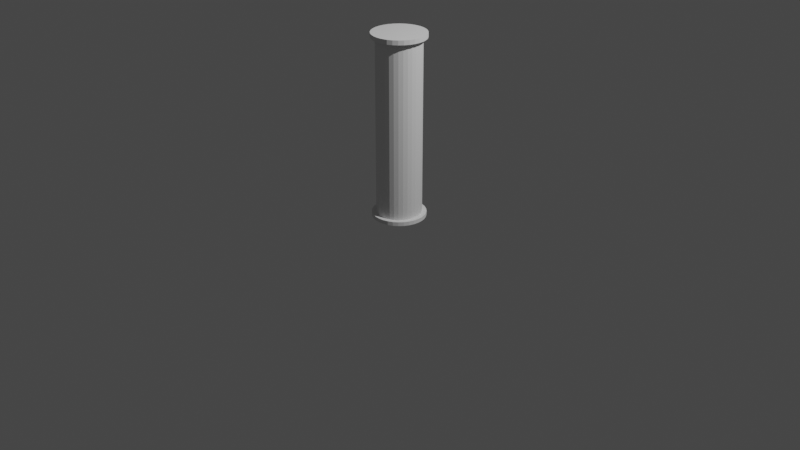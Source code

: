 # Source: pipe_triangle.blend  (saved by Blender 3.4.6; exported with 4.5.12 LTS)
import bpy
from mathutils import Matrix  # noqa: F401  (used for matrix-valued properties, if any)

bpy.ops.wm.read_factory_settings(use_empty=True)
scene = bpy.context.scene
scene.name = 'Scene'

# ---- collections
col_collection = bpy.data.collections.new('Collection'); scene.collection.children.link(col_collection)

# ---- world
world_world = bpy.data.worlds.new('World'); scene.world = world_world
world_world.use_nodes = True; world_world.node_tree.nodes.clear()
_N = world_world.node_tree.nodes; _L = world_world.node_tree.links
n0 = _N.new('ShaderNodeOutputWorld'); n0.name = 'World Output'; n0.location = (300, 300)
n1 = _N.new('ShaderNodeBackground'); n1.name = 'Background'; n1.location = (10, 300)
n1.inputs[0].default_value = (0.05088, 0.05088, 0.05088, 1.0)
_L.new(n1.outputs[0], n0.inputs[0])
n0.is_active_output = True
world_world.color = (0.05088, 0.05088, 0.05088)
world_world.use_sun_shadow = False
world_world.sun_shadow_jitter_overblur = 0.0

# ---- cameras
cam_camera = bpy.data.cameras.new('Camera')
cam_camera.clip_end = 100.0
cam_camera.ortho_scale = 7.314

# ---- lights
light_light = bpy.data.lights.new('Light', 'POINT')
light_light.transmission_factor = 0.0
light_light.energy = 1000.0
light_light.shadow_soft_size = 0.1
light_light.shadow_maximum_resolution = 0.006
light_light.use_absolute_resolution = True

# ---- meshes
me_x = bpy.data.meshes.new('Цилиндр')
me_x.from_pydata([(0.0, 1.0, 0.9), (0.1951, 0.9808, 0.9), (0.3827, 0.9239, 0.9), (0.5556, 0.8315, 0.9), (0.7071, 0.7071, 0.9), (0.8315, 0.5556, 0.9), (0.9239, 0.3827, 0.9), (0.9808, 0.1951, 0.9), (1.0, 0.0, 0.9), (0.9808, -0.1951, 0.9), (0.9239, -0.3827, 0.9), (0.8315, -0.5556, 0.9), (0.7071, -0.7071, 0.9), (0.5556, -0.8315, 0.9), (0.3827, -0.9239, 0.9), (0.1951, -0.9808, 0.9), (0.0, -1.0, 0.9), (-0.1951, -0.9808, 0.9), (-0.3827, -0.9239, 0.9), (-0.5556, -0.8315, 0.9), (-0.7071, -0.7071, 0.9), (-0.8315, -0.5556, 0.9), (-0.9239, -0.3827, 0.9), (-0.9808, -0.1951, 0.9), (-1.0, 0.0, 0.9), (-0.9808, 0.1951, 0.9), (-0.9239, 0.3827, 0.9), (-0.8315, 0.5556, 0.9), (-0.7071, 0.7071, 0.9), (-0.5556, 0.8315, 0.9), (-0.3827, 0.9239, 0.9), (-0.1951, 0.9808, 0.9), (0.1951, 0.9808, -0.905), (0.3827, 0.9239, -0.905), (0.5556, 0.8315, -0.905), (0.7071, 0.7071, -0.905), (0.8315, 0.5556, -0.905), (0.9239, 0.3827, -0.905), (0.9808, 0.1951, -0.905), (1.0, 0.0, -0.905), (0.9808, -0.1951, -0.905), (0.9239, -0.3827, -0.905), (0.8315, -0.5556, -0.905), (0.7071, -0.7071, -0.905), (0.5556, -0.8315, -0.905), (0.3827, -0.9239, -0.905), (0.1951, -0.9808, -0.905), (0.0, -1.0, -0.905), (-0.1951, -0.9808, -0.905), (-0.3827, -0.9239, -0.905), (-0.5556, -0.8315, -0.905), (-0.7071, -0.7071, -0.905), (-0.8315, -0.5556, -0.905), (-0.9239, -0.3827, -0.905), (-0.9808, -0.1951, -0.905), (-1.0, 0.0, -0.905), (-0.9808, 0.1951, -0.905), (-0.9239, 0.3827, -0.905), (-0.8315, 0.5556, -0.905), (-0.7071, 0.7071, -0.905), (-0.5556, 0.8315, -0.905), (-0.3827, 0.9239, -0.905), (-0.1951, 0.9808, -0.905), (0.0, 1.0, -0.905), (-2.125e-09, 1.2, -0.9463), (0.2341, 1.177, -0.9463), (0.4592, 1.109, -0.9463), (0.6667, 0.9978, -0.9463), (0.8485, 0.8485, -0.9463), (0.9978, 0.6667, -0.9463), (1.109, 0.4592, -0.9463), (1.177, 0.2341, -0.9463), (1.2, -1.012e-09, -0.9463), (1.177, -0.2341, -0.9463), (1.109, -0.4592, -0.9463), (0.9978, -0.6667, -0.9463), (0.8485, -0.8485, -0.9463), (0.6667, -0.9978, -0.9463), (0.4592, -1.109, -0.9463), (0.2341, -1.177, -0.9463), (-2.125e-09, -1.2, -0.9463), (-0.2341, -1.177, -0.9463), (-0.4592, -1.109, -0.9463), (-0.6667, -0.9978, -0.9463), (-0.8485, -0.8485, -0.9463), (-0.9978, -0.6667, -0.9463), (-1.109, -0.4592, -0.9463), (-1.177, -0.2341, -0.9463), (-1.2, -1.012e-09, -0.9463), (-1.177, 0.2341, -0.9463), (-1.109, 0.4592, -0.9463), (-0.9978, 0.6667, -0.9463), (-0.8485, 0.8485, -0.9463), (-0.6667, 0.9978, -0.9463), (-0.4592, 1.109, -0.9463), (-0.2341, 1.177, -0.9463), (0.2341, 1.177, -0.905), (0.4592, 1.109, -0.905), (0.6667, 0.9978, -0.905), (0.8485, 0.8485, -0.905), (0.9978, 0.6667, -0.905), (1.109, 0.4592, -0.905), (1.177, 0.2341, -0.905), (1.2, -1.012e-09, -0.905), (1.177, -0.2341, -0.905), (1.109, -0.4592, -0.905), (0.9978, -0.6667, -0.905), (0.8485, -0.8485, -0.905), (0.6667, -0.9978, -0.905), (0.4592, -1.109, -0.905), (0.2341, -1.177, -0.905), (-2.125e-09, -1.2, -0.905), (-0.2341, -1.177, -0.905), (-0.4592, -1.109, -0.905), (-0.6667, -0.9978, -0.905), (-0.8485, -0.8485, -0.905), (-0.9978, -0.6667, -0.905), (-1.109, -0.4592, -0.905), (-1.177, -0.2341, -0.905), (-1.2, -1.012e-09, -0.905), (-1.177, 0.2341, -0.905), (-1.109, 0.4592, -0.905), (-0.9978, 0.6667, -0.905), (-0.8485, 0.8485, -0.905), (-0.6667, 0.9978, -0.905), (-0.4592, 1.109, -0.905), (-0.2341, 1.177, -0.905), (-2.125e-09, 1.2, -0.905), (-2.125e-09, 1.2, 0.9463), (0.2341, 1.177, 0.9463), (0.4592, 1.109, 0.9463), (0.6667, 0.9978, 0.9463), (0.8485, 0.8485, 0.9463), (0.9978, 0.6667, 0.9463), (1.109, 0.4592, 0.9463), (1.177, 0.2341, 0.9463), (1.2, -6.072e-10, 0.9463), (1.177, -0.2341, 0.9463), (1.109, -0.4592, 0.9463), (0.9978, -0.6667, 0.9463), (0.8485, -0.8485, 0.9463), (0.6667, -0.9978, 0.9463), (0.4592, -1.109, 0.9463), (0.2341, -1.177, 0.9463), (-2.125e-09, -1.2, 0.9463), (-0.2341, -1.177, 0.9463), (-0.4592, -1.109, 0.9463), (-0.6667, -0.9978, 0.9463), (-0.8485, -0.8485, 0.9463), (-0.9978, -0.6667, 0.9463), (-1.109, -0.4592, 0.9463), (-1.177, -0.2341, 0.9463), (-1.2, -6.072e-10, 0.9463), (-1.177, 0.2341, 0.9463), (-1.109, 0.4592, 0.9463), (-0.9978, 0.6667, 0.9463), (-0.8485, 0.8485, 0.9463), (-0.6667, 0.9978, 0.9463), (-0.4592, 1.109, 0.9463), (-0.2341, 1.177, 0.9463), (-2.125e-09, 1.2, 0.9), (0.2341, 1.177, 0.9), (0.4592, 1.109, 0.9), (0.6667, 0.9978, 0.9), (0.8485, 0.8485, 0.9), (0.9978, 0.6667, 0.9), (1.109, 0.4592, 0.9), (1.177, 0.2341, 0.9), (1.2, -6.072e-10, 0.9), (1.177, -0.2341, 0.9), (1.109, -0.4592, 0.9), (0.9978, -0.6667, 0.9), (0.8485, -0.8485, 0.9), (0.6667, -0.9978, 0.9), (0.4592, -1.109, 0.9), (0.2341, -1.177, 0.9), (-2.125e-09, -1.2, 0.9), (-0.2341, -1.177, 0.9), (-0.4592, -1.109, 0.9), (-0.6667, -0.9978, 0.9), (-0.8485, -0.8485, 0.9), (-0.9978, -0.6667, 0.9), (-1.109, -0.4592, 0.9), (-1.177, -0.2341, 0.9), (-1.2, -6.072e-10, 0.9), (-1.177, 0.2341, 0.9), (-1.109, 0.4592, 0.9), (-0.9978, 0.6667, 0.9), (-0.8485, 0.8485, 0.9), (-0.6667, 0.9978, 0.9), (-0.4592, 1.109, 0.9), (-0.2341, 1.177, 0.9)], [], [(3, 162, 163), (29, 190, 30), (16, 177, 17), (3, 164, 4), (30, 191, 31), (18, 177, 178), (5, 164, 165), (0, 191, 160), (19, 178, 179), (5, 166, 6), (19, 180, 20), (6, 167, 7), (21, 180, 181), (8, 167, 168), (21, 182, 22), (8, 169, 9), (22, 183, 23), (10, 169, 170), (24, 183, 184), (11, 170, 171), (24, 185, 25), (11, 172, 12), (26, 185, 186), (13, 172, 173), (27, 186, 187), (13, 174, 14), (0, 161, 1), (27, 188, 28), (14, 175, 15), (2, 161, 162), (29, 188, 189), (16, 175, 176), (31, 63, 62), (30, 62, 61), (29, 61, 60), (28, 60, 59), (27, 59, 58), (26, 58, 57), (25, 57, 56), (24, 56, 55), (23, 55, 54), (22, 54, 53), (21, 53, 52), (20, 52, 51), (19, 51, 50), (18, 50, 49), (17, 49, 48), (16, 48, 47), (15, 47, 46), (14, 46, 45), (13, 45, 44), (12, 44, 43), (11, 43, 42), (10, 42, 41), (9, 41, 40), (8, 40, 39), (7, 39, 38), (6, 38, 37), (5, 37, 36), (4, 36, 35), (3, 35, 34), (2, 34, 33), (1, 33, 32), (0, 32, 63), (50, 113, 49), (63, 126, 62), (36, 99, 35), (49, 112, 48), (61, 126, 125), (34, 99, 98), (47, 112, 111), (60, 125, 124), (34, 97, 33), (47, 110, 46), (60, 123, 59), (33, 96, 32), (45, 110, 109), (58, 123, 122), (63, 96, 127), (44, 109, 108), (58, 121, 57), (44, 107, 43), (57, 120, 56), (42, 107, 106), (55, 120, 119), (42, 105, 41), (55, 118, 54), (41, 104, 40), (53, 118, 117), (39, 104, 103), (52, 117, 116), (39, 102, 38), (52, 115, 51), (37, 102, 101), (50, 115, 114), (36, 101, 100), (79, 87, 95), (127, 65, 64), (96, 66, 65), (97, 67, 66), (98, 68, 67), (99, 69, 68), (100, 70, 69), (101, 71, 70), (102, 72, 71), (103, 73, 72), (104, 74, 73), (105, 75, 74), (106, 76, 75), (107, 77, 76), (108, 78, 77), (109, 79, 78), (110, 80, 79), (111, 81, 80), (112, 82, 81), (113, 83, 82), (114, 84, 83), (115, 85, 84), (116, 86, 85), (117, 87, 86), (118, 88, 87), (119, 89, 88), (120, 90, 89), (121, 91, 90), (122, 92, 91), (123, 93, 92), (124, 94, 93), (125, 95, 94), (126, 64, 95), (128, 161, 160), (129, 162, 161), (130, 163, 162), (131, 164, 163), (132, 165, 164), (133, 166, 165), (134, 167, 166), (135, 168, 167), (136, 169, 168), (137, 170, 169), (138, 171, 170), (139, 172, 171), (140, 173, 172), (141, 174, 173), (142, 175, 174), (143, 176, 175), (144, 177, 176), (145, 178, 177), (146, 179, 178), (147, 180, 179), (148, 181, 180), (149, 182, 181), (150, 183, 182), (151, 184, 183), (152, 185, 184), (153, 186, 185), (154, 187, 186), (155, 188, 187), (156, 189, 188), (157, 190, 189), (146, 138, 130), (158, 191, 190), (159, 160, 191), (3, 2, 162), (29, 189, 190), (16, 176, 177), (3, 163, 164), (30, 190, 191), (18, 17, 177), (5, 4, 164), (0, 31, 191), (19, 18, 178), (5, 165, 166), (19, 179, 180), (6, 166, 167), (21, 20, 180), (8, 7, 167), (21, 181, 182), (8, 168, 169), (22, 182, 183), (10, 9, 169), (24, 23, 183), (11, 10, 170), (24, 184, 185), (11, 171, 172), (26, 25, 185), (13, 12, 172), (27, 26, 186), (13, 173, 174), (0, 160, 161), (27, 187, 188), (14, 174, 175), (2, 1, 161), (29, 28, 188), (16, 15, 175), (31, 0, 63), (30, 31, 62), (29, 30, 61), (28, 29, 60), (27, 28, 59), (26, 27, 58), (25, 26, 57), (24, 25, 56), (23, 24, 55), (22, 23, 54), (21, 22, 53), (20, 21, 52), (19, 20, 51), (18, 19, 50), (17, 18, 49), (16, 17, 48), (15, 16, 47), (14, 15, 46), (13, 14, 45), (12, 13, 44), (11, 12, 43), (10, 11, 42), (9, 10, 41), (8, 9, 40), (7, 8, 39), (6, 7, 38), (5, 6, 37), (4, 5, 36), (3, 4, 35), (2, 3, 34), (1, 2, 33), (0, 1, 32), (50, 114, 113), (63, 127, 126), (36, 100, 99), (49, 113, 112), (61, 62, 126), (34, 35, 99), (47, 48, 112), (60, 61, 125), (34, 98, 97), (47, 111, 110), (60, 124, 123), (33, 97, 96), (45, 46, 110), (58, 59, 123), (63, 32, 96), (44, 45, 109), (58, 122, 121), (44, 108, 107), (57, 121, 120), (42, 43, 107), (55, 56, 120), (42, 106, 105), (55, 119, 118), (41, 105, 104), (53, 54, 118), (39, 40, 104), (52, 53, 117), (39, 103, 102), (52, 116, 115), (37, 38, 102), (50, 51, 115), (36, 37, 101), (95, 64, 65), (65, 66, 67), (67, 68, 71), (68, 69, 71), (69, 70, 71), (71, 72, 73), (73, 74, 75), (75, 76, 79), (76, 77, 79), (77, 78, 79), (79, 80, 81), (81, 82, 83), (83, 84, 87), (84, 85, 87), (85, 86, 87), (87, 88, 89), (89, 90, 91), (91, 92, 95), (92, 93, 95), (93, 94, 95), (95, 65, 67), (71, 73, 79), (73, 75, 79), (79, 81, 83), (87, 89, 95), (89, 91, 95), (95, 67, 71), (79, 83, 87), (95, 71, 79), (127, 96, 65), (96, 97, 66), (97, 98, 67), (98, 99, 68), (99, 100, 69), (100, 101, 70), (101, 102, 71), (102, 103, 72), (103, 104, 73), (104, 105, 74), (105, 106, 75), (106, 107, 76), (107, 108, 77), (108, 109, 78), (109, 110, 79), (110, 111, 80), (111, 112, 81), (112, 113, 82), (113, 114, 83), (114, 115, 84), (115, 116, 85), (116, 117, 86), (117, 118, 87), (118, 119, 88), (119, 120, 89), (120, 121, 90), (121, 122, 91), (122, 123, 92), (123, 124, 93), (124, 125, 94), (125, 126, 95), (126, 127, 64), (128, 129, 161), (129, 130, 162), (130, 131, 163), (131, 132, 164), (132, 133, 165), (133, 134, 166), (134, 135, 167), (135, 136, 168), (136, 137, 169), (137, 138, 170), (138, 139, 171), (139, 140, 172), (140, 141, 173), (141, 142, 174), (142, 143, 175), (143, 144, 176), (144, 145, 177), (145, 146, 178), (146, 147, 179), (147, 148, 180), (148, 149, 181), (149, 150, 182), (150, 151, 183), (151, 152, 184), (152, 153, 185), (153, 154, 186), (154, 155, 187), (155, 156, 188), (156, 157, 189), (157, 158, 190), (130, 129, 158), (129, 128, 158), (128, 159, 158), (158, 157, 156), (156, 155, 154), (154, 153, 152), (152, 151, 154), (151, 150, 154), (150, 149, 148), (148, 147, 146), (146, 145, 144), (144, 143, 146), (143, 142, 146), (142, 141, 140), (140, 139, 138), (138, 137, 134), (137, 136, 134), (136, 135, 134), (134, 133, 132), (132, 131, 130), (158, 156, 154), (150, 148, 146), (142, 140, 138), (134, 132, 130), (130, 158, 154), (154, 150, 146), (146, 142, 138), (138, 134, 130), (130, 154, 146), (158, 159, 191), (159, 128, 160)])
_uv = me_x.uv_layers.new(name='UVКарта')
_uv.uv.foreach_set('vector', [0.9062, 0.975, 0.9375, 0.975, 0.9062, 0.975, 0.09375, 0.975, 0.0625, 0.975, 0.0625, 0.975, 0.5, 0.975, 0.4688, 0.975, 0.4688, 0.975, 0.9062, 0.975, 0.875, 0.975, 0.875, 0.975, 0.0625, 0.975, 0.03125, 0.975, 0.03125, 0.975, 0.4375, 0.975, 0.4688, 0.975, 0.4375, 0.975, 0.8438, 0.975, 0.875, 0.975, 0.8438, 0.975, 0.0, 0.975, 0.03125, 0.975, 0.0, 0.975, 0.4062, 0.975, 0.4375, 0.975, 0.4062, 0.975, 0.8438, 0.975, 0.8125, 0.975, 0.8125, 0.975, 0.4062, 0.975, 0.375, 0.975, 0.375, 0.975, 0.8125, 0.975, 0.7812, 0.975, 0.7812, 0.975, 0.3438, 0.975, 0.375, 0.975, 0.3438, 0.975, 0.75, 0.975, 0.7812, 0.975, 0.75, 0.975, 0.3438, 0.975, 0.3125, 0.975, 0.3125, 0.975, 0.75, 0.975, 0.7188, 0.975, 0.7188, 0.975, 0.3125, 0.975, 0.2812, 0.975, 0.2812, 0.975, 0.6875, 0.975, 0.7188, 0.975, 0.6875, 0.975, 0.25, 0.975, 0.2812, 0.975, 0.25, 0.975, 0.6562, 0.975, 0.6875, 0.975, 0.6562, 0.975, 0.25, 0.975, 0.2188, 0.975, 0.2188, 0.975, 0.6562, 0.975, 0.625, 0.975, 0.625, 0.975, 0.1875, 0.975, 0.2188, 0.975, 0.1875, 0.975, 0.5938, 0.975, 0.625, 0.975, 0.5938, 0.975, 0.1562, 0.975, 0.1875, 0.975, 0.1562, 0.975, 0.5938, 0.975, 0.5625, 0.975, 0.5625, 0.975, 1.0, 0.975, 0.9688, 0.975, 0.9688, 0.975, 0.1562, 0.975, 0.125, 0.975, 0.125, 0.975, 0.5625, 0.975, 0.5312, 0.975, 0.5312, 0.975, 0.9375, 0.975, 0.9688, 0.975, 0.9375, 0.975, 0.09375, 0.975, 0.125, 0.975, 0.09375, 0.975, 0.5, 0.975, 0.5312, 0.975, 0.5, 0.975, 0.03125, 0.975, 0.0, 0.5238, 0.03125, 0.5238, 0.0625, 0.975, 0.03125, 0.5238, 0.0625, 0.5238, 0.09375, 0.975, 0.0625, 0.5238, 0.09375, 0.5238, 0.125, 0.975, 0.09375, 0.5238, 0.125, 0.5238, 0.1562, 0.975, 0.125, 0.5238, 0.1562, 0.5238, 0.1875, 0.975, 0.1562, 0.5238, 0.1875, 0.5238, 0.2188, 0.975, 0.1875, 0.5238, 0.2188, 0.5237, 0.25, 0.975, 0.2188, 0.5237, 0.25, 0.5238, 0.2812, 0.975, 0.25, 0.5238, 0.2812, 0.5237, 0.3125, 0.975, 0.2812, 0.5237, 0.3125, 0.5238, 0.3438, 0.975, 0.3125, 0.5238, 0.3438, 0.5238, 0.375, 0.975, 0.3438, 0.5238, 0.375, 0.5238, 0.4062, 0.975, 0.375, 0.5238, 0.4062, 0.5238, 0.4375, 0.975, 0.4062, 0.5238, 0.4375, 0.5238, 0.4688, 0.975, 0.4375, 0.5238, 0.4688, 0.5237, 0.5, 0.975, 0.4688, 0.5237, 0.5, 0.5238, 0.5312, 0.975, 0.5, 0.5238, 0.5312, 0.5237, 0.5625, 0.975, 0.5312, 0.5237, 0.5625, 0.5238, 0.5938, 0.975, 0.5625, 0.5238, 0.5938, 0.5238, 0.625, 0.975, 0.5938, 0.5238, 0.625, 0.5238, 0.6562, 0.975, 0.625, 0.5238, 0.6562, 0.5238, 0.6875, 0.975, 0.6562, 0.5238, 0.6875, 0.5238, 0.7188, 0.975, 0.6875, 0.5238, 0.7188, 0.5237, 0.75, 0.975, 0.7188, 0.5237, 0.75, 0.5238, 0.7812, 0.975, 0.75, 0.5238, 0.7812, 0.5237, 0.8125, 0.975, 0.7812, 0.5237, 0.8125, 0.5238, 0.8438, 0.975, 0.8125, 0.5238, 0.8438, 0.5238, 0.875, 0.975, 0.8438, 0.5238, 0.875, 0.5238, 0.9062, 0.975, 0.875, 0.5238, 0.9062, 0.5238, 0.9375, 0.975, 0.9062, 0.5238, 0.9375, 0.5238, 0.9688, 0.975, 0.9375, 0.5238, 0.9688, 0.5238, 1.0, 0.975, 0.9688, 0.5238, 1.0, 0.5238, 0.4062, 0.5238, 0.4375, 0.5238, 0.4375, 0.5238, 0.0, 0.5238, 0.03125, 0.5238, 0.03125, 0.5238, 0.8438, 0.5238, 0.875, 0.5238, 0.875, 0.5238, 0.4375, 0.5238, 0.4688, 0.5237, 0.4688, 0.5237, 0.0625, 0.5238, 0.03125, 0.5238, 0.0625, 0.5238, 0.9062, 0.5238, 0.875, 0.5238, 0.9062, 0.5238, 0.5, 0.5238, 0.4688, 0.5237, 0.5, 0.5238, 0.09375, 0.5238, 0.0625, 0.5238, 0.09375, 0.5238, 0.9062, 0.5238, 0.9375, 0.5238, 0.9375, 0.5238, 0.5, 0.5238, 0.5312, 0.5237, 0.5312, 0.5237, 0.09375, 0.5238, 0.125, 0.5238, 0.125, 0.5238, 0.9375, 0.5238, 0.9688, 0.5238, 0.9688, 0.5238, 0.5625, 0.5238, 0.5312, 0.5237, 0.5625, 0.5238, 0.1562, 0.5238, 0.125, 0.5238, 0.1562, 0.5238, 1.0, 0.5238, 0.9688, 0.5238, 1.0, 0.5238, 0.5938, 0.5238, 0.5625, 0.5238, 0.5938, 0.5238, 0.1562, 0.5238, 0.1875, 0.5238, 0.1875, 0.5238, 0.5938, 0.5238, 0.625, 0.5238, 0.625, 0.5238, 0.1875, 0.5238, 0.2188, 0.5237, 0.2188, 0.5237, 0.6562, 0.5238, 0.625, 0.5238, 0.6562, 0.5238, 0.25, 0.5238, 0.2188, 0.5237, 0.25, 0.5238, 0.6562, 0.5238, 0.6875, 0.5238, 0.6875, 0.5238, 0.25, 0.5238, 0.2812, 0.5237, 0.2812, 0.5237, 0.6875, 0.5238, 0.7188, 0.5237, 0.7188, 0.5237, 0.3125, 0.5238, 0.2812, 0.5237, 0.3125, 0.5238, 0.75, 0.5238, 0.7188, 0.5237, 0.75, 0.5238, 0.3438, 0.5238, 0.3125, 0.5238, 0.3438, 0.5238, 0.75, 0.5238, 0.7812, 0.5237, 0.7812, 0.5237, 0.3438, 0.5238, 0.375, 0.5238, 0.375, 0.5238, 0.8125, 0.5238, 0.7812, 0.5237, 0.8125, 0.5238, 0.4062, 0.5238, 0.375, 0.5238, 0.4062, 0.5238, 0.8438, 0.5238, 0.8125, 0.5238, 0.8438, 0.5238, 0.7968, 0.01461, 0.5146, 0.2032, 0.7032, 0.4854, 1.0, 0.5238, 0.9688, 0.5, 1.0, 0.5, 0.9688, 0.5238, 0.9375, 0.5, 0.9688, 0.5, 0.9375, 0.5238, 0.9062, 0.5, 0.9375, 0.5, 0.9062, 0.5238, 0.875, 0.5, 0.9062, 0.5, 0.875, 0.5238, 0.8438, 0.5, 0.875, 0.5, 0.8438, 0.5238, 0.8125, 0.5, 0.8438, 0.5, 0.8125, 0.5238, 0.7812, 0.5, 0.8125, 0.5, 0.7812, 0.5237, 0.75, 0.5, 0.7812, 0.5, 0.75, 0.5238, 0.7188, 0.5, 0.75, 0.5, 0.7188, 0.5237, 0.6875, 0.5, 0.7188, 0.5, 0.6875, 0.5238, 0.6562, 0.5, 0.6875, 0.5, 0.6562, 0.5238, 0.625, 0.5, 0.6562, 0.5, 0.625, 0.5238, 0.5938, 0.5, 0.625, 0.5, 0.5938, 0.5238, 0.5625, 0.5, 0.5938, 0.5, 0.5625, 0.5238, 0.5312, 0.5, 0.5625, 0.5, 0.5312, 0.5237, 0.5, 0.5, 0.5312, 0.5, 0.5, 0.5238, 0.4688, 0.5, 0.5, 0.5, 0.4688, 0.5237, 0.4375, 0.5, 0.4688, 0.5, 0.4375, 0.5238, 0.4062, 0.5, 0.4375, 0.5, 0.4062, 0.5238, 0.375, 0.5, 0.4062, 0.5, 0.375, 0.5238, 0.3438, 0.5, 0.375, 0.5, 0.3438, 0.5238, 0.3125, 0.5, 0.3438, 0.5, 0.3125, 0.5238, 0.2812, 0.5, 0.3125, 0.5, 0.2812, 0.5237, 0.25, 0.5, 0.2812, 0.5, 0.25, 0.5238, 0.2188, 0.5, 0.25, 0.5, 0.2188, 0.5237, 0.1875, 0.5, 0.2188, 0.5, 0.1875, 0.5238, 0.1562, 0.5, 0.1875, 0.5, 0.1562, 0.5238, 0.125, 0.5, 0.1562, 0.5, 0.125, 0.5238, 0.09375, 0.5, 0.125, 0.5, 0.09375, 0.5238, 0.0625, 0.5, 0.09375, 0.5, 0.0625, 0.5238, 0.03125, 0.5, 0.0625, 0.5, 0.03125, 0.5238, 0.0, 0.5, 0.03125, 0.5, 1.0, 1.0, 0.9688, 0.975, 1.0, 0.975, 0.9688, 1.0, 0.9375, 0.975, 0.9688, 0.975, 0.9375, 1.0, 0.9062, 0.975, 0.9375, 0.975, 0.9062, 1.0, 0.875, 0.975, 0.9062, 0.975, 0.875, 1.0, 0.8438, 0.975, 0.875, 0.975, 0.8438, 1.0, 0.8125, 0.975, 0.8438, 0.975, 0.8125, 1.0, 0.7812, 0.975, 0.8125, 0.975, 0.7812, 1.0, 0.75, 0.975, 0.7812, 0.975, 0.75, 1.0, 0.7188, 0.975, 0.75, 0.975, 0.7188, 1.0, 0.6875, 0.975, 0.7188, 0.975, 0.6875, 1.0, 0.6562, 0.975, 0.6875, 0.975, 0.6562, 1.0, 0.625, 0.975, 0.6562, 0.975, 0.625, 1.0, 0.5938, 0.975, 0.625, 0.975, 0.5938, 1.0, 0.5625, 0.975, 0.5938, 0.975, 0.5625, 1.0, 0.5312, 0.975, 0.5625, 0.975, 0.5312, 1.0, 0.5, 0.975, 0.5312, 0.975, 0.5, 1.0, 0.4688, 0.975, 0.5, 0.975, 0.4688, 1.0, 0.4375, 0.975, 0.4688, 0.975, 0.4375, 1.0, 0.4062, 0.975, 0.4375, 0.975, 0.4062, 1.0, 0.375, 0.975, 0.4062, 0.975, 0.375, 1.0, 0.3438, 0.975, 0.375, 0.975, 0.3438, 1.0, 0.3125, 0.975, 0.3438, 0.975, 0.3125, 1.0, 0.2812, 0.975, 0.3125, 0.975, 0.2812, 1.0, 0.25, 0.975, 0.2812, 0.975, 0.25, 1.0, 0.2188, 0.975, 0.25, 0.975, 0.2188, 1.0, 0.1875, 0.975, 0.2188, 0.975, 0.1875, 1.0, 0.1562, 0.975, 0.1875, 0.975, 0.1562, 1.0, 0.125, 0.975, 0.1562, 0.975, 0.125, 1.0, 0.09375, 0.975, 0.125, 0.975, 0.09375, 1.0, 0.0625, 0.975, 0.09375, 0.975, 0.1582, 0.02827, 0.4717, 0.1582, 0.3418, 0.4717, 0.0625, 1.0, 0.03125, 0.975, 0.0625, 0.975, 0.03125, 1.0, 0.0, 0.975, 0.03125, 0.975, 0.9062, 0.975, 0.9375, 0.975, 0.9375, 0.975, 0.09375, 0.975, 0.09375, 0.975, 0.0625, 0.975, 0.5, 0.975, 0.5, 0.975, 0.4688, 0.975, 0.9062, 0.975, 0.9062, 0.975, 0.875, 0.975, 0.0625, 0.975, 0.0625, 0.975, 0.03125, 0.975, 0.4375, 0.975, 0.4688, 0.975, 0.4688, 0.975, 0.8438, 0.975, 0.875, 0.975, 0.875, 0.975, 0.0, 0.975, 0.03125, 0.975, 0.03125, 0.975, 0.4062, 0.975, 0.4375, 0.975, 0.4375, 0.975, 0.8438, 0.975, 0.8438, 0.975, 0.8125, 0.975, 0.4062, 0.975, 0.4062, 0.975, 0.375, 0.975, 0.8125, 0.975, 0.8125, 0.975, 0.7812, 0.975, 0.3438, 0.975, 0.375, 0.975, 0.375, 0.975, 0.75, 0.975, 0.7812, 0.975, 0.7812, 0.975, 0.3438, 0.975, 0.3438, 0.975, 0.3125, 0.975, 0.75, 0.975, 0.75, 0.975, 0.7188, 0.975, 0.3125, 0.975, 0.3125, 0.975, 0.2812, 0.975, 0.6875, 0.975, 0.7188, 0.975, 0.7188, 0.975, 0.25, 0.975, 0.2812, 0.975, 0.2812, 0.975, 0.6562, 0.975, 0.6875, 0.975, 0.6875, 0.975, 0.25, 0.975, 0.25, 0.975, 0.2188, 0.975, 0.6562, 0.975, 0.6562, 0.975, 0.625, 0.975, 0.1875, 0.975, 0.2188, 0.975, 0.2188, 0.975, 0.5938, 0.975, 0.625, 0.975, 0.625, 0.975, 0.1562, 0.975, 0.1875, 0.975, 0.1875, 0.975, 0.5938, 0.975, 0.5938, 0.975, 0.5625, 0.975, 1.0, 0.975, 1.0, 0.975, 0.9688, 0.975, 0.1562, 0.975, 0.1562, 0.975, 0.125, 0.975, 0.5625, 0.975, 0.5625, 0.975, 0.5312, 0.975, 0.9375, 0.975, 0.9688, 0.975, 0.9688, 0.975, 0.09375, 0.975, 0.125, 0.975, 0.125, 0.975, 0.5, 0.975, 0.5312, 0.975, 0.5312, 0.975, 0.03125, 0.975, 0.0, 0.975, 0.0, 0.5238, 0.0625, 0.975, 0.03125, 0.975, 0.03125, 0.5238, 0.09375, 0.975, 0.0625, 0.975, 0.0625, 0.5238, 0.125, 0.975, 0.09375, 0.975, 0.09375, 0.5238, 0.1562, 0.975, 0.125, 0.975, 0.125, 0.5238, 0.1875, 0.975, 0.1562, 0.975, 0.1562, 0.5238, 0.2188, 0.975, 0.1875, 0.975, 0.1875, 0.5238, 0.25, 0.975, 0.2188, 0.975, 0.2188, 0.5237, 0.2812, 0.975, 0.25, 0.975, 0.25, 0.5238, 0.3125, 0.975, 0.2812, 0.975, 0.2812, 0.5237, 0.3438, 0.975, 0.3125, 0.975, 0.3125, 0.5238, 0.375, 0.975, 0.3438, 0.975, 0.3438, 0.5238, 0.4062, 0.975, 0.375, 0.975, 0.375, 0.5238, 0.4375, 0.975, 0.4062, 0.975, 0.4062, 0.5238, 0.4688, 0.975, 0.4375, 0.975, 0.4375, 0.5238, 0.5, 0.975, 0.4688, 0.975, 0.4688, 0.5237, 0.5312, 0.975, 0.5, 0.975, 0.5, 0.5238, 0.5625, 0.975, 0.5312, 0.975, 0.5312, 0.5237, 0.5938, 0.975, 0.5625, 0.975, 0.5625, 0.5238, 0.625, 0.975, 0.5938, 0.975, 0.5938, 0.5238, 0.6562, 0.975, 0.625, 0.975, 0.625, 0.5238, 0.6875, 0.975, 0.6562, 0.975, 0.6562, 0.5238, 0.7188, 0.975, 0.6875, 0.975, 0.6875, 0.5238, 0.75, 0.975, 0.7188, 0.975, 0.7188, 0.5237, 0.7812, 0.975, 0.75, 0.975, 0.75, 0.5238, 0.8125, 0.975, 0.7812, 0.975, 0.7812, 0.5237, 0.8438, 0.975, 0.8125, 0.975, 0.8125, 0.5238, 0.875, 0.975, 0.8438, 0.975, 0.8438, 0.5238, 0.9062, 0.975, 0.875, 0.975, 0.875, 0.5238, 0.9375, 0.975, 0.9062, 0.975, 0.9062, 0.5238, 0.9688, 0.975, 0.9375, 0.975, 0.9375, 0.5238, 1.0, 0.975, 0.9688, 0.975, 0.9688, 0.5238, 0.4062, 0.5238, 0.4062, 0.5238, 0.4375, 0.5238, 0.0, 0.5238, 0.0, 0.5238, 0.03125, 0.5238, 0.8438, 0.5238, 0.8438, 0.5238, 0.875, 0.5238, 0.4375, 0.5238, 0.4375, 0.5238, 0.4688, 0.5237, 0.0625, 0.5238, 0.03125, 0.5238, 0.03125, 0.5238, 0.9062, 0.5238, 0.875, 0.5238, 0.875, 0.5238, 0.5, 0.5238, 0.4688, 0.5237, 0.4688, 0.5237, 0.09375, 0.5238, 0.0625, 0.5238, 0.0625, 0.5238, 0.9062, 0.5238, 0.9062, 0.5238, 0.9375, 0.5238, 0.5, 0.5238, 0.5, 0.5238, 0.5312, 0.5237, 0.09375, 0.5238, 0.09375, 0.5238, 0.125, 0.5238, 0.9375, 0.5238, 0.9375, 0.5238, 0.9688, 0.5238, 0.5625, 0.5238, 0.5312, 0.5237, 0.5312, 0.5237, 0.1562, 0.5238, 0.125, 0.5238, 0.125, 0.5238, 1.0, 0.5238, 0.9688, 0.5238, 0.9688, 0.5238, 0.5938, 0.5238, 0.5625, 0.5238, 0.5625, 0.5238, 0.1562, 0.5238, 0.1562, 0.5238, 0.1875, 0.5238, 0.5938, 0.5238, 0.5938, 0.5238, 0.625, 0.5238, 0.1875, 0.5238, 0.1875, 0.5238, 0.2188, 0.5237, 0.6562, 0.5238, 0.625, 0.5238, 0.625, 0.5238, 0.25, 0.5238, 0.2188, 0.5237, 0.2188, 0.5237, 0.6562, 0.5238, 0.6562, 0.5238, 0.6875, 0.5238, 0.25, 0.5238, 0.25, 0.5238, 0.2812, 0.5237, 0.6875, 0.5238, 0.6875, 0.5238, 0.7188, 0.5237, 0.3125, 0.5238, 0.2812, 0.5237, 0.2812, 0.5237, 0.75, 0.5238, 0.7188, 0.5237, 0.7188, 0.5237, 0.3438, 0.5238, 0.3125, 0.5238, 0.3125, 0.5238, 0.75, 0.5238, 0.75, 0.5238, 0.7812, 0.5237, 0.3438, 0.5238, 0.3438, 0.5238, 0.375, 0.5238, 0.8125, 0.5238, 0.7812, 0.5237, 0.7812, 0.5237, 0.4062, 0.5238, 0.375, 0.5238, 0.375, 0.5238, 0.8438, 0.5238, 0.8125, 0.5238, 0.8125, 0.5238, 0.7032, 0.4854, 0.75, 0.49, 0.7968, 0.4854, 0.7968, 0.4854, 0.8418, 0.4717, 0.8833, 0.4496, 0.8833, 0.4496, 0.9197, 0.4197, 0.9854, 0.2968, 0.9197, 0.4197, 0.9496, 0.3833, 0.9854, 0.2968, 0.9496, 0.3833, 0.9717, 0.3418, 0.9854, 0.2968, 0.9854, 0.2968, 0.99, 0.25, 0.9854, 0.2032, 0.9854, 0.2032, 0.9717, 0.1582, 0.9496, 0.1167, 0.9496, 0.1167, 0.9197, 0.08029, 0.7968, 0.01461, 0.9197, 0.08029, 0.8833, 0.05045, 0.7968, 0.01461, 0.8833, 0.05045, 0.8418, 0.02827, 0.7968, 0.01461, 0.7968, 0.01461, 0.75, 0.01, 0.7032, 0.01461, 0.7032, 0.01461, 0.6582, 0.02827, 0.6167, 0.05045, 0.6167, 0.05045, 0.5803, 0.08029, 0.5146, 0.2032, 0.5803, 0.08029, 0.5504, 0.1167, 0.5146, 0.2032, 0.5504, 0.1167, 0.5283, 0.1582, 0.5146, 0.2032, 0.5146, 0.2032, 0.51, 0.25, 0.5146, 0.2968, 0.5146, 0.2968, 0.5283, 0.3418, 0.5504, 0.3833, 0.5504, 0.3833, 0.5803, 0.4197, 0.7032, 0.4854, 0.5803, 0.4197, 0.6167, 0.4496, 0.7032, 0.4854, 0.6167, 0.4496, 0.6582, 0.4717, 0.7032, 0.4854, 0.7032, 0.4854, 0.7968, 0.4854, 0.8833, 0.4496, 0.9854, 0.2968, 0.9854, 0.2032, 0.7968, 0.01461, 0.9854, 0.2032, 0.9496, 0.1167, 0.7968, 0.01461, 0.7968, 0.01461, 0.7032, 0.01461, 0.6167, 0.05045, 0.5146, 0.2032, 0.5146, 0.2968, 0.7032, 0.4854, 0.5146, 0.2968, 0.5504, 0.3833, 0.7032, 0.4854, 0.7032, 0.4854, 0.8833, 0.4496, 0.9854, 0.2968, 0.7968, 0.01461, 0.6167, 0.05045, 0.5146, 0.2032, 0.7032, 0.4854, 0.9854, 0.2968, 0.7968, 0.01461, 1.0, 0.5238, 0.9688, 0.5238, 0.9688, 0.5, 0.9688, 0.5238, 0.9375, 0.5238, 0.9375, 0.5, 0.9375, 0.5238, 0.9062, 0.5238, 0.9062, 0.5, 0.9062, 0.5238, 0.875, 0.5238, 0.875, 0.5, 0.875, 0.5238, 0.8438, 0.5238, 0.8438, 0.5, 0.8438, 0.5238, 0.8125, 0.5238, 0.8125, 0.5, 0.8125, 0.5238, 0.7812, 0.5237, 0.7812, 0.5, 0.7812, 0.5237, 0.75, 0.5238, 0.75, 0.5, 0.75, 0.5238, 0.7188, 0.5237, 0.7188, 0.5, 0.7188, 0.5237, 0.6875, 0.5238, 0.6875, 0.5, 0.6875, 0.5238, 0.6562, 0.5238, 0.6562, 0.5, 0.6562, 0.5238, 0.625, 0.5238, 0.625, 0.5, 0.625, 0.5238, 0.5938, 0.5238, 0.5938, 0.5, 0.5938, 0.5238, 0.5625, 0.5238, 0.5625, 0.5, 0.5625, 0.5238, 0.5312, 0.5237, 0.5312, 0.5, 0.5312, 0.5237, 0.5, 0.5238, 0.5, 0.5, 0.5, 0.5238, 0.4688, 0.5237, 0.4688, 0.5, 0.4688, 0.5237, 0.4375, 0.5238, 0.4375, 0.5, 0.4375, 0.5238, 0.4062, 0.5238, 0.4062, 0.5, 0.4062, 0.5238, 0.375, 0.5238, 0.375, 0.5, 0.375, 0.5238, 0.3438, 0.5238, 0.3438, 0.5, 0.3438, 0.5238, 0.3125, 0.5238, 0.3125, 0.5, 0.3125, 0.5238, 0.2812, 0.5237, 0.2812, 0.5, 0.2812, 0.5237, 0.25, 0.5238, 0.25, 0.5, 0.25, 0.5238, 0.2188, 0.5237, 0.2188, 0.5, 0.2188, 0.5237, 0.1875, 0.5238, 0.1875, 0.5, 0.1875, 0.5238, 0.1562, 0.5238, 0.1562, 0.5, 0.1562, 0.5238, 0.125, 0.5238, 0.125, 0.5, 0.125, 0.5238, 0.09375, 0.5238, 0.09375, 0.5, 0.09375, 0.5238, 0.0625, 0.5238, 0.0625, 0.5, 0.0625, 0.5238, 0.03125, 0.5238, 0.03125, 0.5, 0.03125, 0.5238, 0.0, 0.5238, 0.0, 0.5, 1.0, 1.0, 0.9688, 1.0, 0.9688, 0.975, 0.9688, 1.0, 0.9375, 1.0, 0.9375, 0.975, 0.9375, 1.0, 0.9062, 1.0, 0.9062, 0.975, 0.9062, 1.0, 0.875, 1.0, 0.875, 0.975, 0.875, 1.0, 0.8438, 1.0, 0.8438, 0.975, 0.8438, 1.0, 0.8125, 1.0, 0.8125, 0.975, 0.8125, 1.0, 0.7812, 1.0, 0.7812, 0.975, 0.7812, 1.0, 0.75, 1.0, 0.75, 0.975, 0.75, 1.0, 0.7188, 1.0, 0.7188, 0.975, 0.7188, 1.0, 0.6875, 1.0, 0.6875, 0.975, 0.6875, 1.0, 0.6562, 1.0, 0.6562, 0.975, 0.6562, 1.0, 0.625, 1.0, 0.625, 0.975, 0.625, 1.0, 0.5938, 1.0, 0.5938, 0.975, 0.5938, 1.0, 0.5625, 1.0, 0.5625, 0.975, 0.5625, 1.0, 0.5312, 1.0, 0.5312, 0.975, 0.5312, 1.0, 0.5, 1.0, 0.5, 0.975, 0.5, 1.0, 0.4688, 1.0, 0.4688, 0.975, 0.4688, 1.0, 0.4375, 1.0, 0.4375, 0.975, 0.4375, 1.0, 0.4062, 1.0, 0.4062, 0.975, 0.4062, 1.0, 0.375, 1.0, 0.375, 0.975, 0.375, 1.0, 0.3438, 1.0, 0.3438, 0.975, 0.3438, 1.0, 0.3125, 1.0, 0.3125, 0.975, 0.3125, 1.0, 0.2812, 1.0, 0.2812, 0.975, 0.2812, 1.0, 0.25, 1.0, 0.25, 0.975, 0.25, 1.0, 0.2188, 1.0, 0.2188, 0.975, 0.2188, 1.0, 0.1875, 1.0, 0.1875, 0.975, 0.1875, 1.0, 0.1562, 1.0, 0.1562, 0.975, 0.1562, 1.0, 0.125, 1.0, 0.125, 0.975, 0.125, 1.0, 0.09375, 1.0, 0.09375, 0.975, 0.09375, 1.0, 0.0625, 1.0, 0.0625, 0.975, 0.3418, 0.4717, 0.2968, 0.4854, 0.1582, 0.4717, 0.2968, 0.4854, 0.25, 0.49, 0.1582, 0.4717, 0.25, 0.49, 0.2032, 0.4854, 0.1582, 0.4717, 0.1582, 0.4717, 0.1167, 0.4496, 0.08029, 0.4197, 0.08029, 0.4197, 0.05045, 0.3833, 0.02827, 0.3418, 0.02827, 0.3418, 0.01461, 0.2968, 0.01, 0.25, 0.01, 0.25, 0.01461, 0.2032, 0.02827, 0.3418, 0.01461, 0.2032, 0.02827, 0.1582, 0.02827, 0.3418, 0.02827, 0.1582, 0.05045, 0.1167, 0.08029, 0.08029, 0.08029, 0.08029, 0.1167, 0.05045, 0.1582, 0.02827, 0.1582, 0.02827, 0.2032, 0.01461, 0.25, 0.01, 0.25, 0.01, 0.2968, 0.01461, 0.1582, 0.02827, 0.2968, 0.01461, 0.3418, 0.02827, 0.1582, 0.02827, 0.3418, 0.02827, 0.3833, 0.05045, 0.4197, 0.08029, 0.4197, 0.08029, 0.4496, 0.1167, 0.4717, 0.1582, 0.4717, 0.1582, 0.4854, 0.2032, 0.4717, 0.3418, 0.4854, 0.2032, 0.49, 0.25, 0.4717, 0.3418, 0.49, 0.25, 0.4854, 0.2968, 0.4717, 0.3418, 0.4717, 0.3418, 0.4496, 0.3833, 0.4197, 0.4197, 0.4197, 0.4197, 0.3833, 0.4496, 0.3418, 0.4717, 0.1582, 0.4717, 0.08029, 0.4197, 0.02827, 0.3418, 0.02827, 0.1582, 0.08029, 0.08029, 0.1582, 0.02827, 0.3418, 0.02827, 0.4197, 0.08029, 0.4717, 0.1582, 0.4717, 0.3418, 0.4197, 0.4197, 0.3418, 0.4717, 0.3418, 0.4717, 0.1582, 0.4717, 0.02827, 0.3418, 0.02827, 0.3418, 0.02827, 0.1582, 0.1582, 0.02827, 0.1582, 0.02827, 0.3418, 0.02827, 0.4717, 0.1582, 0.4717, 0.1582, 0.4717, 0.3418, 0.3418, 0.4717, 0.3418, 0.4717, 0.02827, 0.3418, 0.1582, 0.02827, 0.0625, 1.0, 0.03125, 1.0, 0.03125, 0.975, 0.03125, 1.0, 0.0, 1.0, 0.0, 0.975])
me_x.update()

# ---- objects
ob_light = bpy.data.objects.new('Light', light_light)
ob_camera = bpy.data.objects.new('Camera', cam_camera)
ob_x = bpy.data.objects.new('Цилиндр', me_x)

# ---- transforms, parenting, visibility, modifiers, constraints
ob_light.location = (4.076, 1.005, 5.904)
ob_light.rotation_euler = (0.6503, 0.05522, 1.866)
ob_light.lock_rotations_4d = False
ob_light.empty_display_type = 'ARROWS'
ob_light.color = (0.0, 0.0, 0.0, 0.0)
ob_light.lineart.crease_threshold = 0.0
ob_camera.location = (7.359, -6.926, 4.958)
ob_camera.rotation_euler = (1.109, 0.0, 0.8149)
ob_camera.lock_rotations_4d = False
ob_camera.empty_display_type = 'ARROWS'
ob_camera.color = (0.0, 0.0, 0.0, 0.0)
ob_camera.display_type = 'WIRE'
ob_camera.lineart.crease_threshold = 0.0
ob_x.location = (0.0, 0.0, 1.0)
ob_x.scale = (0.2301, 0.2301, 1.0)

# ---- collection membership
col_collection.objects.link(ob_light)
col_collection.objects.link(ob_camera)
col_collection.objects.link(ob_x)

# ---- scene / render settings (as saved in the file)
scene.camera = ob_camera
scene.frame_start = 1; scene.frame_end = 250; scene.frame_set(1)
scene.render.engine = 'BLENDER_EEVEE_NEXT'
scene.cycles.sampling_pattern = 'TABULATED_SOBOL'
scene.cycles.use_light_tree = False
scene.view_settings.view_transform = 'Filmic'
bpy.context.view_layer.update()
